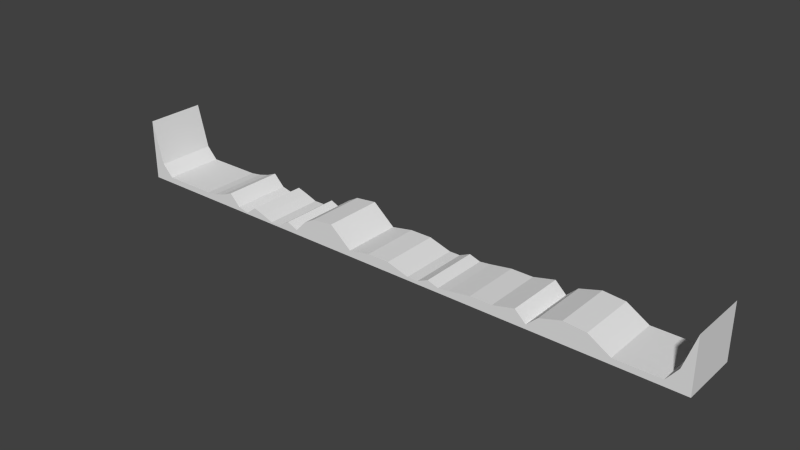 # Source: level.blend  (saved by Blender 2.76.0; exported with 4.5.12 LTS)
import bpy
from mathutils import Matrix  # noqa: F401  (used for matrix-valued properties, if any)

bpy.ops.wm.read_factory_settings(use_empty=True)
scene = bpy.context.scene
scene.name = 'Scene'

# ---- collections
col_collection_1 = bpy.data.collections.new('Collection 1'); scene.collection.children.link(col_collection_1)

# ---- materials (node trees are filled in below, after node groups)
mat_material = bpy.data.materials.new('Material')
mat_material.alpha_threshold = 0.0
mat_material.use_transparent_shadow = False
mat_material.roughness = 0.5
mat_material.line_color = (0.0, 0.0, 0.0, 1.0)

# ---- material node trees

# ---- world
world_world = bpy.data.worlds.new('World'); scene.world = world_world
world_world.color = (0.05088, 0.05088, 0.05088)
world_world.use_sun_shadow = False
world_world.sun_shadow_jitter_overblur = 0.0
world_world.cycles.sampling_method = 'MANUAL'
world_world.cycles.sample_map_resolution = 256

# ---- meshes
me_cube = bpy.data.meshes.new('Cube')
me_cube.from_pydata([(100.0, 10.0, -1.0), (100.0, -10.0, -1.0), (-100.0, -10.0, -1.0), (-100.0, 10.0, -1.0), (100.0, 10.0, 17.19), (100.0, -10.0, 17.19), (-100.0, -10.0, 19.58), (-100.0, 10.0, 19.58), (92.59, 10.0, -1.0), (85.19, 10.0, -1.0), (77.78, 10.0, -1.0), (70.37, 10.0, -1.0), (62.96, 10.0, -1.0), (55.56, 10.0, -1.0), (48.15, 10.0, -1.0), (40.74, 10.0, -1.0), (33.33, 10.0, -1.0), (25.93, 10.0, -1.0), (18.52, 10.0, -1.0), (11.11, 10.0, -1.0), (3.704, 10.0, -1.0), (-3.704, 10.0, -1.0), (-11.11, 10.0, -1.0), (-18.52, 10.0, -1.0), (-25.93, 10.0, -1.0), (-33.33, 10.0, -1.0), (-40.74, 10.0, -1.0), (-48.15, 10.0, -1.0), (-55.56, 10.0, -1.0), (-62.96, 10.0, -1.0), (-70.37, 10.0, -1.0), (-77.78, 10.0, -1.0), (-85.19, 10.0, -1.0), (-92.59, 10.0, -1.0), (92.59, -10.0, -1.0), (85.19, -10.0, -1.0), (77.78, -10.0, -1.0), (70.37, -10.0, -1.0), (62.96, -10.0, -1.0), (55.56, -10.0, -1.0), (48.15, -10.0, -1.0), (40.74, -10.0, -1.0), (33.33, -10.0, -1.0), (25.93, -10.0, -1.0), (18.52, -10.0, -1.0), (11.11, -10.0, -1.0), (3.704, -10.0, -1.0), (-3.704, -10.0, -1.0), (-11.11, -10.0, -1.0), (-18.52, -10.0, -1.0), (-25.93, -10.0, -1.0), (-33.33, -10.0, -1.0), (-40.74, -10.0, -1.0), (-48.15, -10.0, -1.0), (-55.56, -10.0, -1.0), (-62.96, -10.0, -1.0), (-70.37, -10.0, -1.0), (-77.78, -10.0, -1.0), (-85.19, -10.0, -1.0), (-92.59, -10.0, -1.0), (92.59, 10.0, 1.0), (85.19, 10.0, 1.0), (77.78, 10.0, 1.0), (70.37, 10.0, 5.483), (62.96, 10.0, 6.113), (55.56, 10.0, 3.953), (48.15, 10.0, 3.953), (40.74, 10.0, 2.186), (33.33, 10.0, 2.186), (25.93, 10.0, 1.0), (18.52, 10.0, 1.783), (11.11, 10.0, 0.11), (3.704, 10.0, 2.378), (-3.704, 10.0, 2.378), (-11.11, 10.0, 1.0), (-18.52, 10.0, 7.31), (-25.93, 10.0, 6.461), (-33.33, 10.0, 0.5298), (-40.74, 10.0, -0.352), (-48.15, 10.0, 1.0), (-55.56, 10.0, -0.5627), (-62.96, 10.0, 4.071), (-70.37, 10.0, 1.543), (-77.78, 10.0, 1.0), (-85.19, 10.0, 1.0), (-92.59, 10.0, 1.0), (92.59, -10.0, 1.0), (85.19, -10.0, 1.0), (77.78, -10.0, 1.0), (70.37, -10.0, 5.483), (62.96, -10.0, 6.113), (55.56, -10.0, 3.953), (48.15, -10.0, 3.953), (40.74, -10.0, 2.186), (33.33, -10.0, 2.186), (25.93, -10.0, 1.0), (18.52, -10.0, 1.783), (11.11, -10.0, 0.11), (3.704, -10.0, 2.378), (-3.704, -10.0, 2.378), (-11.11, -10.0, 1.0), (-18.52, -10.0, 7.31), (-25.93, -10.0, 6.461), (-33.33, -10.0, 0.5298), (-40.74, -10.0, -0.352), (-48.15, -10.0, 1.0), (-55.56, -10.0, -0.5627), (-62.96, -10.0, 4.071), (-70.37, -10.0, 1.543), (-77.78, -10.0, 1.0), (-85.19, -10.0, 1.0), (-92.59, -10.0, 1.0), (-14.81, 10.0, -1.0), (-14.81, -10.0, -1.0), (-14.81, 10.0, 4.155), (-14.81, -10.0, 4.155), (44.44, 10.0, -1.0), (44.44, -10.0, -1.0), (44.44, 10.0, 3.069), (44.44, -10.0, 3.069), (37.04, 10.0, -1.0), (37.04, -10.0, -1.0), (37.04, 10.0, 2.186), (37.04, -10.0, 2.186), (29.63, 10.0, -1.0), (29.63, -10.0, -1.0), (29.63, 10.0, 1.593), (29.63, -10.0, 1.593), (22.22, 10.0, -1.0), (22.22, -10.0, -1.0), (22.22, 10.0, 0.555), (22.22, -10.0, 0.555), (14.81, 10.0, -1.0), (14.81, -10.0, -1.0), (14.81, 10.0, 0.11), (14.81, -10.0, 0.11), (7.407, 10.0, -1.0), (7.407, -10.0, -1.0), (7.407, 10.0, 1.244), (7.407, -10.0, 1.244), (1.812e-05, 10.0, -1.0), (-1.359e-05, -10.0, -1.0), (2.623e-05, 10.0, 2.378), (-5.341e-05, -10.0, 2.378), (-7.407, 10.0, -1.0), (-7.407, -10.0, -1.0), (-7.407, 10.0, 1.689), (-7.407, -10.0, 1.689), (-22.22, 10.0, -1.0), (-22.22, -10.0, -1.0), (-22.22, 10.0, 6.885), (-22.22, -10.0, 6.885), (51.85, 10.0, -1.0), (51.85, -10.0, -1.0), (51.85, 10.0, 0.4628), (51.85, -10.0, 0.4628), (59.26, 10.0, -1.0), (59.26, -10.0, -1.0), (59.26, 10.0, 5.033), (59.26, -10.0, 5.033), (66.67, 10.0, -1.0), (66.67, -10.0, -1.0), (66.67, 10.0, 5.798), (66.67, -10.0, 5.798), (74.07, 10.0, -1.0), (74.07, -10.0, -1.0), (74.07, 10.0, 3.241), (74.07, -10.0, 3.241), (81.48, 10.0, -1.0), (81.48, -10.0, -1.0), (81.48, 10.0, 1.0), (81.48, -10.0, 1.0), (88.89, 10.0, -1.0), (88.89, -10.0, -1.0), (88.89, 10.0, 1.0), (88.89, -10.0, 1.0), (96.3, 10.0, -1.0), (96.3, -10.0, -1.0), (96.3, 10.0, 5.849), (96.3, -10.0, 5.849), (-29.63, 10.0, -1.0), (-29.63, -10.0, -1.0), (-29.63, 10.0, 4.365), (-29.63, -10.0, 4.365), (-37.04, 10.0, -1.0), (-37.04, -10.0, -1.0), (-37.04, 10.0, 2.143), (-37.04, -10.0, 2.143), (-44.44, 10.0, -1.0), (-44.44, -10.0, -1.0), (-44.44, 10.0, -0.3865), (-44.44, -10.0, -0.3865), (-51.85, 10.0, -1.0), (-51.85, -10.0, -1.0), (-51.85, 10.0, 2.203), (-51.85, -10.0, 2.203), (-59.26, 10.0, -1.0), (-59.26, -10.0, -1.0), (-59.26, 10.0, 0.3319), (-59.26, -10.0, 0.3319), (-66.67, 10.0, -1.0), (-66.67, -10.0, -1.0), (-66.67, 10.0, 2.535), (-66.67, -10.0, 2.535), (-74.07, 10.0, -1.0), (-74.07, -10.0, -1.0), (-74.07, 10.0, 1.0), (-74.07, -10.0, 1.0), (-81.48, 10.0, -1.0), (-81.48, -10.0, -1.0), (-81.48, 10.0, 1.0), (-81.48, -10.0, 1.0), (-96.3, 10.0, -1.0), (-96.3, -10.0, -1.0), (-96.3, 10.0, 4.978), (-96.3, -10.0, 4.978), (-88.89, 10.0, -1.0), (-88.89, -10.0, -1.0), (-88.89, 10.0, 1.0), (-88.89, -10.0, 1.0)], [], [(212, 213, 2, 3), (214, 7, 6, 215), (0, 4, 5, 1), (213, 215, 6, 2), (2, 6, 7, 3), (214, 212, 3, 7), (178, 176, 8, 60), (174, 172, 9, 61), (170, 168, 10, 62), (166, 164, 11, 63), (162, 160, 12, 64), (158, 156, 13, 65), (154, 152, 14, 66), (118, 116, 15, 67), (122, 120, 16, 68), (126, 124, 17, 69), (130, 128, 18, 70), (134, 132, 19, 71), (138, 136, 20, 72), (142, 140, 21, 73), (146, 144, 22, 74), (114, 112, 23, 75), (150, 148, 24, 76), (182, 180, 25, 77), (186, 184, 26, 78), (190, 188, 27, 79), (194, 192, 28, 80), (198, 196, 29, 81), (202, 200, 30, 82), (206, 204, 31, 83), (210, 208, 32, 84), (218, 216, 33, 85), (177, 179, 86, 34), (173, 175, 87, 35), (169, 171, 88, 36), (165, 167, 89, 37), (161, 163, 90, 38), (157, 159, 91, 39), (153, 155, 92, 40), (117, 119, 93, 41), (121, 123, 94, 42), (125, 127, 95, 43), (129, 131, 96, 44), (133, 135, 97, 45), (137, 139, 98, 46), (141, 143, 99, 47), (145, 147, 100, 48), (113, 115, 101, 49), (149, 151, 102, 50), (181, 183, 103, 51), (185, 187, 104, 52), (189, 191, 105, 53), (193, 195, 106, 54), (197, 199, 107, 55), (201, 203, 108, 56), (205, 207, 109, 57), (209, 211, 110, 58), (217, 219, 111, 59), (178, 60, 86, 179), (174, 61, 87, 175), (170, 62, 88, 171), (166, 63, 89, 167), (162, 64, 90, 163), (158, 65, 91, 159), (154, 66, 92, 155), (118, 67, 93, 119), (122, 68, 94, 123), (126, 69, 95, 127), (130, 70, 96, 131), (134, 71, 97, 135), (138, 72, 98, 139), (142, 73, 99, 143), (146, 74, 100, 147), (114, 75, 101, 115), (150, 76, 102, 151), (182, 77, 103, 183), (186, 78, 104, 187), (190, 79, 105, 191), (194, 80, 106, 195), (198, 81, 107, 199), (202, 82, 108, 203), (206, 83, 109, 207), (210, 84, 110, 211), (218, 85, 111, 219), (176, 177, 34, 8), (172, 173, 35, 9), (168, 169, 36, 10), (164, 165, 37, 11), (160, 161, 38, 12), (156, 157, 39, 13), (152, 153, 40, 14), (116, 117, 41, 15), (120, 121, 42, 16), (124, 125, 43, 17), (128, 129, 44, 18), (132, 133, 45, 19), (136, 137, 46, 20), (140, 141, 47, 21), (144, 145, 48, 22), (112, 113, 49, 23), (148, 149, 50, 24), (180, 181, 51, 25), (184, 185, 52, 26), (188, 189, 53, 27), (192, 193, 54, 28), (196, 197, 55, 29), (200, 201, 56, 30), (204, 205, 57, 31), (208, 209, 58, 32), (216, 217, 59, 33), (22, 48, 113, 112), (74, 114, 115, 100), (48, 100, 115, 113), (74, 22, 112, 114), (14, 40, 117, 116), (66, 118, 119, 92), (40, 92, 119, 117), (66, 14, 116, 118), (15, 41, 121, 120), (67, 122, 123, 93), (41, 93, 123, 121), (67, 15, 120, 122), (16, 42, 125, 124), (68, 126, 127, 94), (42, 94, 127, 125), (68, 16, 124, 126), (17, 43, 129, 128), (69, 130, 131, 95), (43, 95, 131, 129), (69, 17, 128, 130), (18, 44, 133, 132), (70, 134, 135, 96), (44, 96, 135, 133), (70, 18, 132, 134), (19, 45, 137, 136), (71, 138, 139, 97), (45, 97, 139, 137), (71, 19, 136, 138), (20, 46, 141, 140), (72, 142, 143, 98), (46, 98, 143, 141), (72, 20, 140, 142), (21, 47, 145, 144), (73, 146, 147, 99), (47, 99, 147, 145), (73, 21, 144, 146), (23, 49, 149, 148), (75, 150, 151, 101), (49, 101, 151, 149), (75, 23, 148, 150), (13, 39, 153, 152), (65, 154, 155, 91), (39, 91, 155, 153), (65, 13, 152, 154), (12, 38, 157, 156), (64, 158, 159, 90), (38, 90, 159, 157), (64, 12, 156, 158), (11, 37, 161, 160), (63, 162, 163, 89), (37, 89, 163, 161), (63, 11, 160, 162), (10, 36, 165, 164), (62, 166, 167, 88), (36, 88, 167, 165), (62, 10, 164, 166), (9, 35, 169, 168), (61, 170, 171, 87), (35, 87, 171, 169), (61, 9, 168, 170), (8, 34, 173, 172), (60, 174, 175, 86), (34, 86, 175, 173), (60, 8, 172, 174), (0, 1, 177, 176), (4, 178, 179, 5), (1, 5, 179, 177), (4, 0, 176, 178), (24, 50, 181, 180), (76, 182, 183, 102), (50, 102, 183, 181), (76, 24, 180, 182), (25, 51, 185, 184), (77, 186, 187, 103), (51, 103, 187, 185), (77, 25, 184, 186), (26, 52, 189, 188), (78, 190, 191, 104), (52, 104, 191, 189), (78, 26, 188, 190), (27, 53, 193, 192), (79, 194, 195, 105), (53, 105, 195, 193), (79, 27, 192, 194), (28, 54, 197, 196), (80, 198, 199, 106), (54, 106, 199, 197), (80, 28, 196, 198), (29, 55, 201, 200), (81, 202, 203, 107), (55, 107, 203, 201), (81, 29, 200, 202), (30, 56, 205, 204), (82, 206, 207, 108), (56, 108, 207, 205), (82, 30, 204, 206), (31, 57, 209, 208), (83, 210, 211, 109), (57, 109, 211, 209), (83, 31, 208, 210), (85, 33, 212, 214), (59, 111, 215, 213), (85, 214, 215, 111), (33, 59, 213, 212), (32, 58, 217, 216), (84, 218, 219, 110), (58, 110, 219, 217), (84, 32, 216, 218)])
me_cube.materials.append(mat_material)
me_cube.use_remesh_preserve_volume = False
me_cube.use_remesh_preserve_attributes = False
me_cube.use_mirror_vertex_groups = False
me_cube.update()

# ---- objects
ob_cube = bpy.data.objects.new('Cube', me_cube)

# ---- transforms, parenting, visibility, modifiers, constraints
ob_cube.location = (0.0, 0.0, 0.0)
ob_cube.lock_rotations_4d = False
ob_cube.empty_display_type = 'ARROWS'
ob_cube.lineart.crease_threshold = 0.0

# ---- collection membership
col_collection_1.objects.link(ob_cube)

# ---- scene / render settings (as saved in the file)
scene.frame_start = 1; scene.frame_end = 250; scene.frame_set(1)
scene.render.engine = 'BLENDER_EEVEE_NEXT'
scene.render.resolution_percentage = 50
scene.render.dither_intensity = 0.0
scene.cycles.use_denoising = False
scene.cycles.samples = 10
scene.cycles.sampling_pattern = 'TABULATED_SOBOL'
scene.cycles.light_sampling_threshold = 0.0
scene.cycles.use_adaptive_sampling = False
scene.cycles.use_light_tree = False
scene.cycles.blur_glossy = 0.0
scene.cycles.pixel_filter_type = 'GAUSSIAN'
scene.cycles.sample_clamp_indirect = 0.0
scene.view_settings.view_transform = 'Standard'
bpy.context.view_layer.update()

# ---- added for rendering (the .blend has no active camera and no usable light): camera, sun
cam_auto = bpy.data.cameras.new('AutoCamera')
cam_auto.lens = 50.0
cam_auto.sensor_width = 36.0
cam_auto.clip_end = 3280.79
ob_auto_camera = bpy.data.objects.new('AutoCamera', cam_auto)
scene.collection.objects.link(ob_auto_camera)
ob_auto_camera.location = (186.94, -224.328, 158.842)
ob_auto_camera.rotation_euler = (1.09748, -7.21219e-08, 0.694738)
scene.camera = ob_auto_camera
light_auto_sun = bpy.data.lights.new('AutoSun', 'SUN')
light_auto_sun.energy = 3.0
light_auto_sun.angle = 0.0523599
ob_auto_sun = bpy.data.objects.new('AutoSun', light_auto_sun)
scene.collection.objects.link(ob_auto_sun)
ob_auto_sun.rotation_euler = (0.872665, 0.174533, 0.523599)
bpy.context.view_layer.update()
